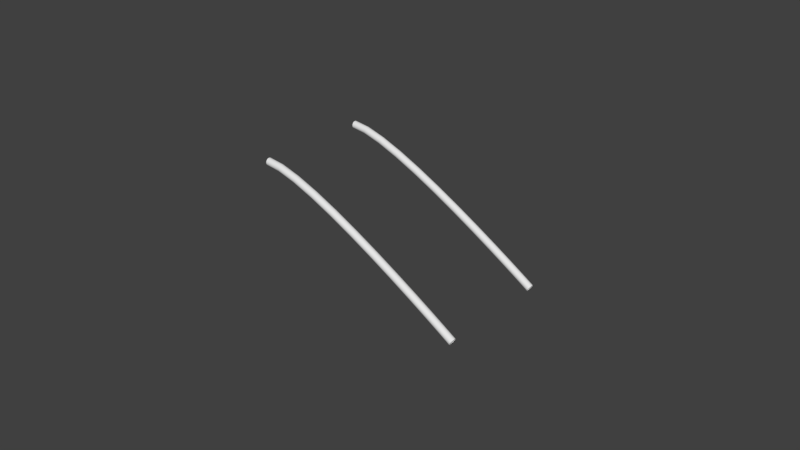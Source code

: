 # Source: Wall_Track2Ramp_Top_4x4.blend  (saved by Blender 2.78.0; exported with 4.5.12 LTS)
import bpy
from mathutils import Matrix  # noqa: F401  (used for matrix-valued properties, if any)

bpy.ops.wm.read_factory_settings(use_empty=True)
scene = bpy.context.scene
scene.name = 'Scene'

# ---- collections
col_collection_1 = bpy.data.collections.new('Collection 1'); scene.collection.children.link(col_collection_1)

# ---- world
world_world = bpy.data.worlds.new('World'); scene.world = world_world
world_world.color = (0.05088, 0.05088, 0.05088)
world_world.use_sun_shadow = False
world_world.sun_shadow_jitter_overblur = 0.0
world_world.cycles.sampling_method = 'MANUAL'

# ---- curves / text
cu_beziercurve_002 = bpy.data.curves.new('BezierCurve.002', 'CURVE')
cu_beziercurve_002.dimensions = '3D'
_sp = cu_beziercurve_002.splines.new('BEZIER'); _sp.bezier_points.add(1)
_sp.bezier_points.foreach_set('co', [-1.0, 0.0, 1.0, 1.0, 0.0, 0.0])
_sp.bezier_points.foreach_set('handle_left', [-1.957, 0.0, 1.0, 1.0, 0.0, 0.0])
_sp.bezier_points.foreach_set('handle_right', [-0.5, 0.0, 1.0, 1.0, 0.0, 0.0])
for _p, _l, _r in zip(_sp.bezier_points, ['ALIGNED', 'ALIGNED'], ['ALIGNED', 'ALIGNED']): _p.handle_left_type = _l; _p.handle_right_type = _r
_sp.order_u = 0
_sp.order_v = 0
cu_beziercurve_002.use_path = True
cu_beziercurve_002.use_path_clamp = True
cu_beziercurve_002.bevel_resolution = 32
cu_beziercurve_002.bevel_depth = 0.035
cu_beziercurve_002.fill_mode = 'FULL'
cu_beziercurve = bpy.data.curves.new('BezierCurve', 'CURVE')
cu_beziercurve.dimensions = '3D'
_sp = cu_beziercurve.splines.new('BEZIER'); _sp.bezier_points.add(1)
_sp.bezier_points.foreach_set('co', [-1.0, 0.0, 1.0, 1.0, 0.0, 0.0])
_sp.bezier_points.foreach_set('handle_left', [-1.957, 0.0, 1.0, 1.0, 0.0, 0.0])
_sp.bezier_points.foreach_set('handle_right', [-0.5, 0.0, 1.0, 1.0, 0.0, 0.0])
for _p, _l, _r in zip(_sp.bezier_points, ['ALIGNED', 'ALIGNED'], ['ALIGNED', 'ALIGNED']): _p.handle_left_type = _l; _p.handle_right_type = _r
_sp.order_u = 0
_sp.order_v = 0
cu_beziercurve.use_path = True
cu_beziercurve.use_path_clamp = True
cu_beziercurve.bevel_resolution = 32
cu_beziercurve.bevel_depth = 0.035
cu_beziercurve.fill_mode = 'FULL'

# ---- objects
ob_tube_left = bpy.data.objects.new('TUBE LEFT', cu_beziercurve_002)
ob_tube_right = bpy.data.objects.new('TUBE RIGHT', cu_beziercurve)

# ---- transforms, parenting, visibility, modifiers, constraints
ob_tube_left.location = (0.0, -0.55, 0.4)
ob_tube_left.lineart.crease_threshold = 0.0
ob_tube_right.location = (0.0, 0.55, 0.4)
ob_tube_right.lineart.crease_threshold = 0.0

# ---- collection membership
col_collection_1.objects.link(ob_tube_left)
col_collection_1.objects.link(ob_tube_right)

# ---- scene / render settings (as saved in the file)
scene.frame_start = 1; scene.frame_end = 250; scene.frame_set(0)
scene.render.engine = 'BLENDER_EEVEE_NEXT'
scene.render.resolution_percentage = 50
scene.render.dither_intensity = 0.0
scene.cycles.use_denoising = False
scene.cycles.samples = 128
scene.cycles.sampling_pattern = 'TABULATED_SOBOL'
scene.cycles.light_sampling_threshold = 0.0
scene.cycles.use_adaptive_sampling = False
scene.cycles.use_light_tree = False
scene.cycles.blur_glossy = 0.0
scene.cycles.sample_clamp_indirect = 0.0
scene.view_settings.view_transform = 'Standard'
bpy.context.view_layer.update()

# ---- added for rendering (the .blend has no active camera and no usable light): camera, sun
cam_auto = bpy.data.cameras.new('AutoCamera')
cam_auto.lens = 50.0
cam_auto.sensor_width = 36.0
cam_auto.clip_end = 1000.0
ob_auto_camera = bpy.data.objects.new('AutoCamera', cam_auto)
scene.collection.objects.link(ob_auto_camera)
ob_auto_camera.location = (5.44312, -6.53175, 5.2545)
ob_auto_camera.rotation_euler = (1.09748, -7.21219e-08, 0.694738)
scene.camera = ob_auto_camera
light_auto_sun = bpy.data.lights.new('AutoSun', 'SUN')
light_auto_sun.energy = 3.0
light_auto_sun.angle = 0.0523599
ob_auto_sun = bpy.data.objects.new('AutoSun', light_auto_sun)
scene.collection.objects.link(ob_auto_sun)
ob_auto_sun.rotation_euler = (0.872665, 0.174533, 0.523599)
bpy.context.view_layer.update()
